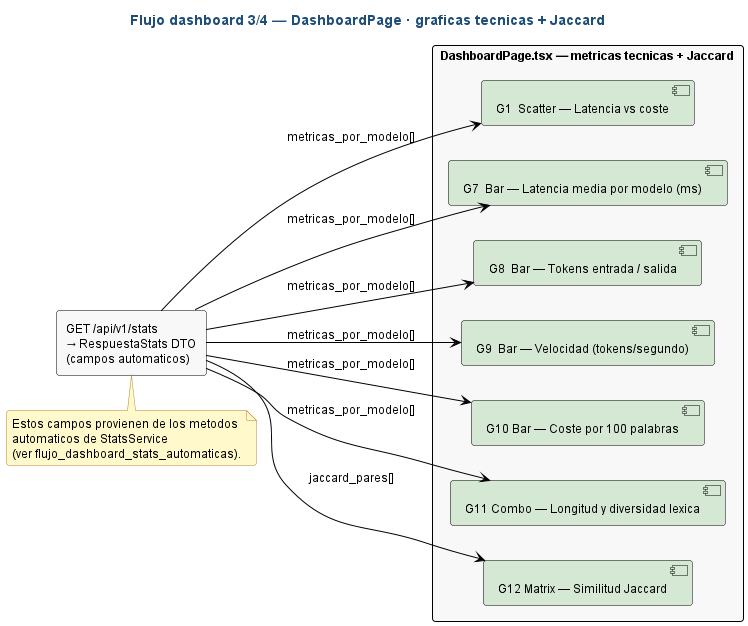

The diagram above was rendered by PlantUML. Its source (embedded in the PNG):
@startuml flujo_dashboard_charts_tecnicas
' ============================================================
' Estilo claro estandar — fondo blanco, fuente y lineas negras,
' rellenos pastel suaves. NO MODO OSCURO.
' ============================================================
skinparam backgroundColor #FFFFFF
skinparam defaultFontColor #000000
skinparam defaultFontName "Helvetica"
skinparam defaultFontSize 12
skinparam shadowing false
skinparam roundCorner 6
skinparam ArrowColor #000000
skinparam ArrowFontColor #000000
skinparam noteBackgroundColor #FFF9CC
skinparam noteBorderColor #B5852E
skinparam noteFontColor #000000
skinparam titleFontColor #1F4E79
skinparam titleFontSize 14
skinparam titleFontStyle bold
skinparam component {
  BackgroundColor #D5E8D4
  BorderColor #000000
  ArrowColor #000000
  FontColor #000000
}
skinparam rectangle {
  BackgroundColor #F8F8F8
  BorderColor #000000
  FontColor #000000
}

' ============================================================
' Sub-diagrama 3 de 4: DashboardPage - graficas tecnicas + Jaccard
' Ruta: docs/diagramas/plantuml/flujo_dashboard_charts_tecnicas.puml
'
' Cubre la caja "DashboardPage - metricas tecnicas + Jaccard" del
' frontend. Siete graficas alimentadas por los campos del DTO
' RespuestaStats que viene del endpoint GET /api/v1/stats. Estas
' graficas son AUTOMATICAS (no requieren valoracion humana).
'
' Sub-diagramas hermanos:
'   - flujo_dashboard_stats_automaticas
'   - flujo_dashboard_stats_humanas
'   - flujo_dashboard_charts_humanas_imagen
' ============================================================

title Flujo dashboard 3/4 — DashboardPage · graficas tecnicas + Jaccard

left to right direction

rectangle "GET /api/v1/stats\n→ RespuestaStats DTO\n(campos automaticos)" as API

rectangle "DashboardPage.tsx — metricas tecnicas + Jaccard" as FE_AUT {
  component "G1  Scatter — Latencia vs coste" as G1
  component "G7  Bar — Latencia media por modelo (ms)" as G7
  component "G8  Bar — Tokens entrada / salida" as G8
  component "G9  Bar — Velocidad (tokens/segundo)" as G9
  component "G10 Bar — Coste por 100 palabras" as G10
  component "G11 Combo — Longitud y diversidad lexica" as G11
  component "G12 Matrix — Similitud Jaccard" as G12
}

' ── API -> graficas (campo del DTO que consume cada una) ──
API --> G1  : metricas_por_modelo[]
API --> G7  : metricas_por_modelo[]
API --> G8  : metricas_por_modelo[]
API --> G9  : metricas_por_modelo[]
API --> G10 : metricas_por_modelo[]
API --> G11 : metricas_por_modelo[]
API --> G12 : jaccard_pares[]

note bottom of API
  Estos campos provienen de los metodos
  automaticos de StatsService
  (ver flujo_dashboard_stats_automaticas).
end note

@enduml